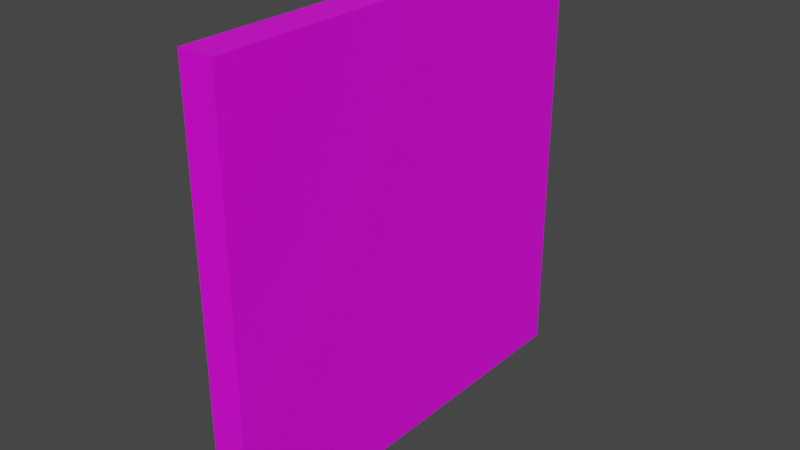 # Source: Panele_Bachilai_003.blend  (saved by Blender 2.82.7; exported with 4.5.12 LTS)
import bpy
from mathutils import Matrix  # noqa: F401  (used for matrix-valued properties, if any)

bpy.ops.wm.read_factory_settings(use_empty=True)
scene = bpy.context.scene
scene.name = 'Scene'

# ---- collections
col_collection = bpy.data.collections.new('Collection'); scene.collection.children.link(col_collection)

# ---- images (referenced by path relative to the original .blend; pixels are not part of the script)
import os
ASSET_DIR = os.environ.get("B2B_ASSET_DIR", "")  # directory of the original .blend (textures are referenced by path, not embedded)
HERE = os.path.dirname(os.path.abspath(__file__))  # packed textures are extracted next to this script under _unpacked/

def load_image(name, relpath, width, height, colorspace="sRGB"):
    """Load a texture the original file referenced (path relative to the .blend, or extracted next to this script)."""
    p = next((c for c in (os.path.join(HERE, relpath), os.path.join(ASSET_DIR, relpath)) if relpath and os.path.exists(c)), "")
    if p:
        img = bpy.data.images.load(p, check_existing=True)
        img.name = name
    else:  # same state as the original file: an image datablock whose file is absent (Cycles renders it pink)
        img = bpy.data.images.new(name, width, height)
        img.source = "FILE"
        img.filepath = "//" + (relpath or name)
    img.colorspace_settings.name = colorspace
    return img
img_panele_bachilai_003_png = load_image('Panele_Bachilai_003.png', 'Panele_Bachilai_003.png', 1024, 1024, 'sRGB')

# ---- materials (node trees are filled in below, after node groups)
mat_material = bpy.data.materials.new('Material')
mat_material.alpha_threshold = 0.0
mat_material.use_transparent_shadow = False
mat_material.line_color = (0.0, 0.0, 0.0, 1.0)

# ---- material node trees
mat_material.use_nodes = True; mat_material.node_tree.nodes.clear()
_N = mat_material.node_tree.nodes; _L = mat_material.node_tree.links
n0 = _N.new('ShaderNodeOutputMaterial'); n0.name = 'Material Output'; n0.location = (300, 300)
n1 = _N.new('ShaderNodeBsdfPrincipled'); n1.name = 'Principled BSDF'; n1.location = (10, 300)
n1.distribution = 'GGX'
n1.subsurface_method = 'BURLEY'
n1.inputs[2].default_value = 0.4
n1.inputs[3].default_value = 1.45
n1.inputs[27].default_value = (0.0, 0.0, 0.0, 1.0)
n1.inputs[28].default_value = 1.0
n2 = _N.new('ShaderNodeTexImage'); n2.name = 'Image Texture'; n2.location = (-400, 117)
n2.image = img_panele_bachilai_003_png
_L.new(n1.outputs[0], n0.inputs[0])
_L.new(n2.outputs[0], n1.inputs[0])
n0.is_active_output = True

# ---- world
world_world = bpy.data.worlds.new('World'); scene.world = world_world
world_world.use_nodes = True; world_world.node_tree.nodes.clear()
_N = world_world.node_tree.nodes; _L = world_world.node_tree.links
n0 = _N.new('ShaderNodeOutputWorld'); n0.name = 'World Output'; n0.location = (300, 300)
n1 = _N.new('ShaderNodeBackground'); n1.name = 'Background'; n1.location = (10, 300)
n1.inputs[0].default_value = (0.05088, 0.05088, 0.05088, 1.0)
_L.new(n1.outputs[0], n0.inputs[0])
n0.is_active_output = True
world_world.color = (0.05088, 0.05088, 0.05088)
world_world.use_sun_shadow = False
world_world.sun_shadow_jitter_overblur = 0.0

# ---- meshes
me_cube = bpy.data.meshes.new('Cube')
me_cube.from_pydata([(1.0, 1.0, 1.0), (1.0, 1.0, -1.0), (1.0, -1.0, 1.0), (1.0, -1.0, -1.0), (-1.0, 1.0, 1.0), (-1.0, 1.0, -1.0), (-1.0, -1.0, 1.0), (-1.0, -1.0, -1.0)], [], [(0, 4, 6, 2), (3, 2, 6, 7), (7, 6, 4, 5), (5, 1, 3, 7), (1, 0, 2, 3), (5, 4, 0, 1)])
_uv = me_cube.uv_layers.new(name='UVMap')
_uv.uv.foreach_set('vector', [0.625, 0.5, 0.875, 0.5, 0.875, 0.75, 0.625, 0.75, 0.375, 0.75, 0.625, 0.75, 0.625, 1.0, 0.375, 1.0, 0.375, 0.0, 0.625, 0.0, 0.625, 0.25, 0.375, 0.25, 0.125, 0.5, 0.375, 0.5, 0.375, 0.75, 0.125, 0.75, 0.375, 0.5, 0.625, 0.5, 0.625, 0.75, 0.375, 0.75, 0.375, 0.25, 0.625, 0.25, 0.625, 0.5, 0.375, 0.5])
me_cube.materials.append(mat_material)
me_cube.use_remesh_preserve_volume = False
me_cube.use_remesh_preserve_attributes = False
me_cube.use_mirror_vertex_groups = False
me_cube.update()

# ---- objects
ob_cube = bpy.data.objects.new('Cube', me_cube)

# ---- transforms, parenting, visibility, modifiers, constraints
ob_cube.location = (0.0, 0.0, 0.0)
ob_cube.scale = (0.08, 1.0, 1.0)
ob_cube.lock_rotations_4d = False
ob_cube.empty_display_type = 'ARROWS'
ob_cube.lineart.crease_threshold = 0.0

# ---- collection membership
col_collection.objects.link(ob_cube)

# ---- scene / render settings (as saved in the file)
scene.frame_start = 1; scene.frame_end = 250; scene.frame_set(1)
scene.render.engine = 'BLENDER_EEVEE_NEXT'
scene.cycles.use_denoising = False
scene.cycles.samples = 128
scene.cycles.sampling_pattern = 'TABULATED_SOBOL'
scene.cycles.use_adaptive_sampling = False
scene.cycles.use_light_tree = False
scene.view_settings.view_transform = 'Filmic'
bpy.context.view_layer.update()

# ---- added for rendering (the .blend has no active camera and no usable light): camera, sun
cam_auto = bpy.data.cameras.new('AutoCamera')
cam_auto.lens = 50.0
cam_auto.sensor_width = 36.0
cam_auto.clip_end = 1000.0
ob_auto_camera = bpy.data.objects.new('AutoCamera', cam_auto)
scene.collection.objects.link(ob_auto_camera)
ob_auto_camera.location = (2.62111, -3.14534, 2.09689)
ob_auto_camera.rotation_euler = (1.09748, -7.21219e-08, 0.694738)
scene.camera = ob_auto_camera
light_auto_sun = bpy.data.lights.new('AutoSun', 'SUN')
light_auto_sun.energy = 3.0
light_auto_sun.angle = 0.0523599
ob_auto_sun = bpy.data.objects.new('AutoSun', light_auto_sun)
scene.collection.objects.link(ob_auto_sun)
ob_auto_sun.rotation_euler = (0.872665, 0.174533, 0.523599)
bpy.context.view_layer.update()
